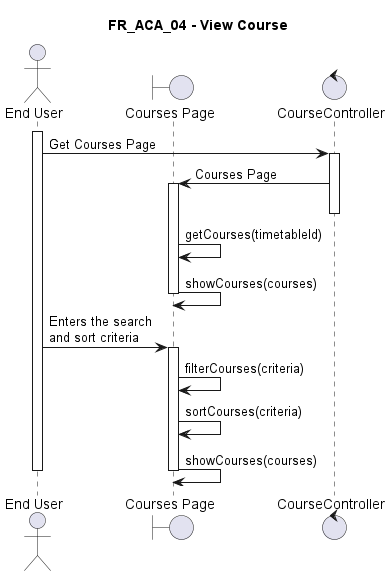

The diagram above was rendered by PlantUML. Its source (embedded in the PNG):
@startuml FR_ACA_04
title FR_ACA_04 - View Course
skinparam maxMessageSize 125

actor "End User" as eu
boundary "Courses Page" as fe
control "CourseController" as ct
' entity "Timetable" as en
' database "Database" as db

activate eu

eu -> ct ++ : Get Courses Page
ct -> fe ++-- : Courses Page
fe -> fe : getCourses(timetableId)
fe -> fe -- : showCourses(courses)

eu -> fe ++ : Enters the search and sort criteria
fe -> fe : filterCourses(criteria)
fe -> fe : sortCourses(criteria)
fe -> fe -- : showCourses(courses)

deactivate eu

@enduml